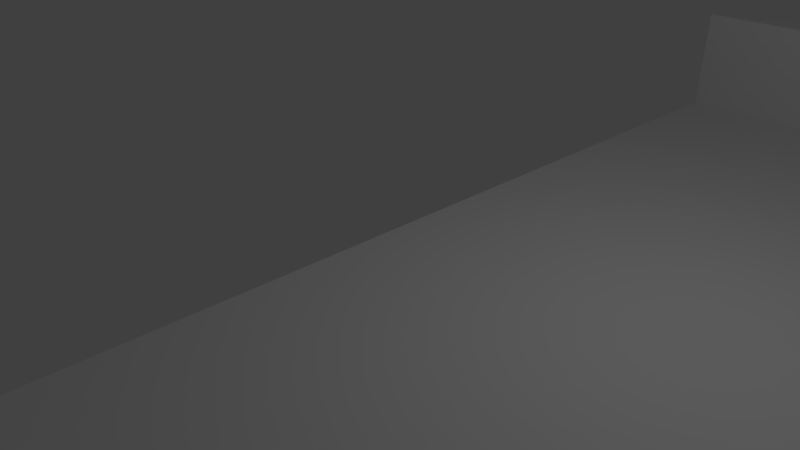 # Source: roadStraight10.blend  (saved by Blender 2.79.0; exported with 4.5.12 LTS)
import bpy
from mathutils import Matrix  # noqa: F401  (used for matrix-valued properties, if any)

bpy.ops.wm.read_factory_settings(use_empty=True)
scene = bpy.context.scene
scene.name = 'Scene'

# ---- collections
col_collection_1 = bpy.data.collections.new('Collection 1'); scene.collection.children.link(col_collection_1)

# ---- materials (node trees are filled in below, after node groups)
mat_material = bpy.data.materials.new('Material')
mat_material.alpha_threshold = 0.0
mat_material.use_transparent_shadow = False
mat_material.roughness = 0.5
mat_material.line_color = (0.0, 0.0, 0.0, 1.0)

# ---- material node trees

# ---- world
world_world = bpy.data.worlds.new('World'); scene.world = world_world
world_world.color = (0.05088, 0.05088, 0.05088)
world_world.use_sun_shadow = False
world_world.sun_shadow_jitter_overblur = 0.0
world_world.cycles.sampling_method = 'MANUAL'

# ---- cameras
cam_camera = bpy.data.cameras.new('Camera')
cam_camera.clip_end = 100.0
cam_camera.lens = 35.0
cam_camera.sensor_width = 32.0
cam_camera.sensor_height = 18.0
cam_camera.ortho_scale = 7.314
cam_camera.dof.focus_distance = 0.0
cam_camera.dof.aperture_fstop = 128.0

# ---- lights
light_lamp = bpy.data.lights.new('Lamp', 'POINT')
light_lamp.transmission_factor = 0.0
light_lamp.cutoff_distance = 30.0
light_lamp.energy = 100.0
light_lamp.shadow_buffer_clip_start = 1.001
light_lamp.shadow_soft_size = 0.1
light_lamp.shadow_maximum_resolution = 0.006
light_lamp.use_absolute_resolution = True

# ---- meshes
me_cube = bpy.data.meshes.new('Cube')
me_cube.from_pydata([(20.0, 8.0, 0.2006), (20.0, -8.0, 0.2006), (-0.000289, -8.0, 0.2006), (-0.0002832, 8.0, 0.2006), (20.0, 8.8, -0.1994), (-0.0002661, 8.8, -0.1994), (20.0, 8.08, 1.801), (-0.0002832, 8.08, 1.801), (20.0, 8.72, 1.801), (-0.0002699, 8.72, 1.801), (20.0, -8.0, 0.2006), (-0.0002832, -8.0, 0.2006), (20.0, -8.8, -0.1994), (-0.0002661, -8.8, -0.1994), (20.0, -8.08, 1.801), (-0.0002832, -8.08, 1.801), (20.0, -8.72, 1.801), (-0.0002699, -8.72, 1.801)], [(13, 5), (4, 12)], [(0, 3, 2, 1), (7, 6, 8, 9), (3, 0, 6, 7), (5, 9, 8, 4), (15, 17, 16, 14), (11, 15, 14, 10), (12, 16, 17, 13)])
me_cube.materials.append(mat_material)
me_cube.use_remesh_preserve_volume = False
me_cube.use_remesh_preserve_attributes = False
me_cube.use_mirror_vertex_groups = False
me_cube.update()

# ---- objects
ob_cube = bpy.data.objects.new('Cube', me_cube)
ob_lamp = bpy.data.objects.new('Lamp', light_lamp)
ob_camera = bpy.data.objects.new('Camera', cam_camera)

# ---- transforms, parenting, visibility, modifiers, constraints
ob_cube.location = (0.0, 0.0, 0.0)
ob_cube.lock_rotations_4d = False
ob_cube.empty_display_type = 'ARROWS'
ob_cube.lineart.crease_threshold = 0.0
ob_lamp.location = (4.076, 1.005, 5.904)
ob_lamp.rotation_euler = (0.6503, 0.05522, 1.866)
ob_lamp.lock_rotations_4d = False
ob_lamp.empty_display_type = 'ARROWS'
ob_lamp.color = (0.0, 0.0, 0.0, 0.0)
ob_lamp.lineart.crease_threshold = 0.0
ob_camera.location = (7.481, -6.508, 5.344)
ob_camera.rotation_euler = (1.109, 0.0, 0.8149)
ob_camera.lock_rotations_4d = False
ob_camera.empty_display_type = 'ARROWS'
ob_camera.color = (0.0, 0.0, 0.0, 0.0)
ob_camera.display_type = 'WIRE'
ob_camera.lineart.crease_threshold = 0.0

# ---- collection membership
col_collection_1.objects.link(ob_cube)
col_collection_1.objects.link(ob_lamp)
col_collection_1.objects.link(ob_camera)

# ---- scene / render settings (as saved in the file)
scene.camera = ob_camera
scene.frame_start = 1; scene.frame_end = 250; scene.frame_set(1)
scene.render.engine = 'BLENDER_EEVEE_NEXT'
scene.render.resolution_percentage = 50
scene.render.dither_intensity = 0.0
scene.cycles.use_denoising = False
scene.cycles.samples = 128
scene.cycles.sampling_pattern = 'TABULATED_SOBOL'
scene.cycles.use_adaptive_sampling = False
scene.cycles.use_light_tree = False
scene.cycles.blur_glossy = 0.0
scene.cycles.sample_clamp_indirect = 0.0
scene.view_settings.view_transform = 'Standard'
bpy.context.view_layer.update()
